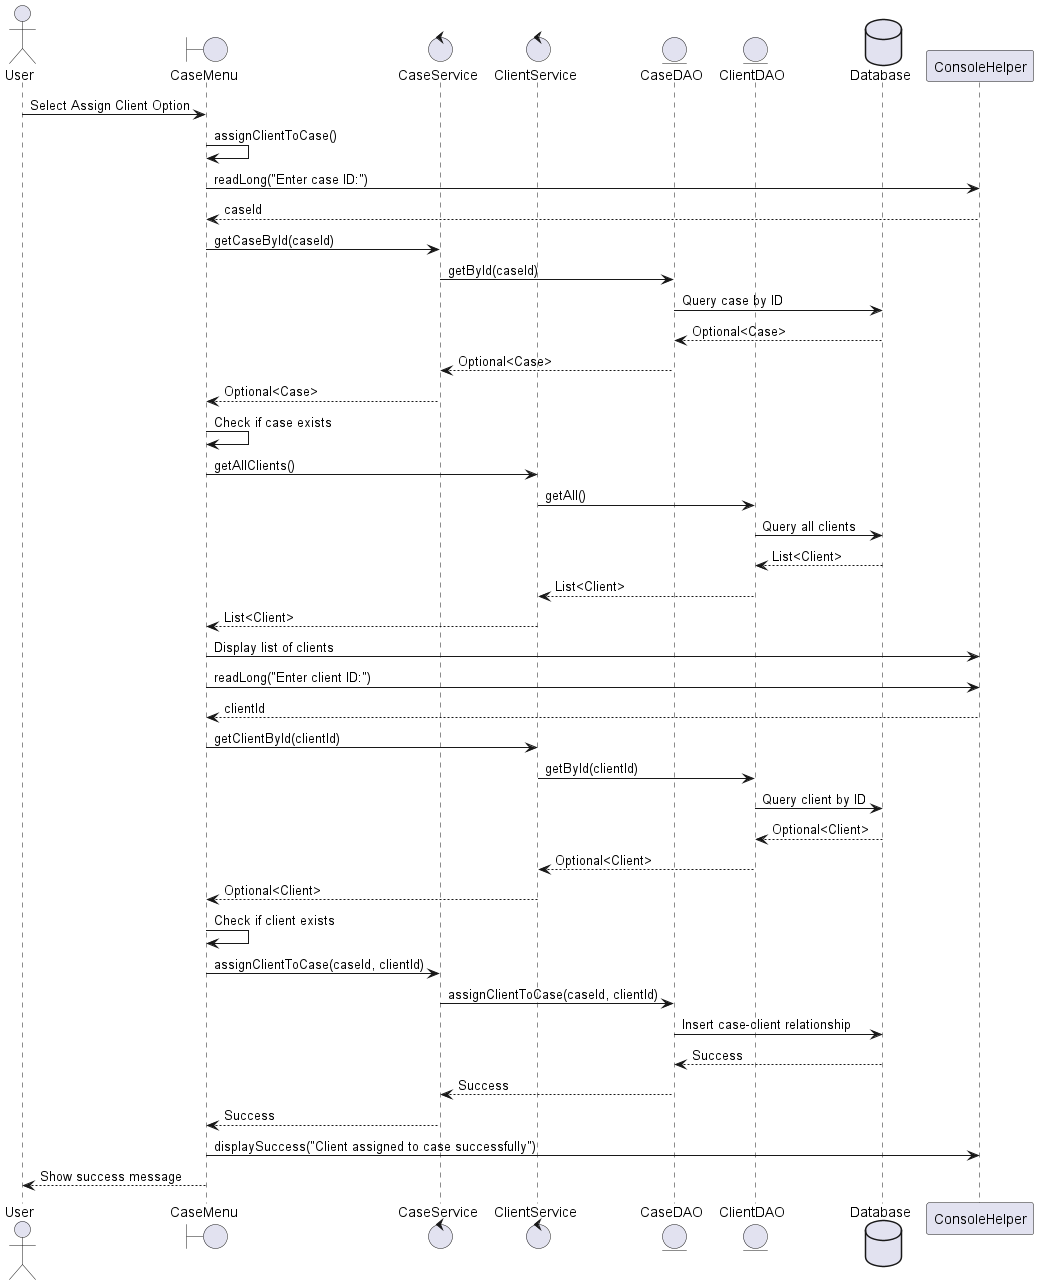

The diagram above was rendered by PlantUML. Its source (embedded in the PNG):
@startuml Assign Client to Case Process - Sequence Diagram

actor User
boundary "CaseMenu" as CaseMenu
control "CaseService" as CaseService
control "ClientService" as ClientService
entity "CaseDAO" as CaseDAO
entity "ClientDAO" as ClientDAO
database "Database" as DB

User -> CaseMenu: Select Assign Client Option
CaseMenu -> CaseMenu: assignClientToCase()
CaseMenu -> ConsoleHelper: readLong("Enter case ID:")
ConsoleHelper --> CaseMenu: caseId
CaseMenu -> CaseService: getCaseById(caseId)
CaseService -> CaseDAO: getById(caseId)
CaseDAO -> DB: Query case by ID
DB --> CaseDAO: Optional<Case>
CaseDAO --> CaseService: Optional<Case>
CaseService --> CaseMenu: Optional<Case>
CaseMenu -> CaseMenu: Check if case exists
CaseMenu -> ClientService: getAllClients()
ClientService -> ClientDAO: getAll()
ClientDAO -> DB: Query all clients
DB --> ClientDAO: List<Client>
ClientDAO --> ClientService: List<Client>
ClientService --> CaseMenu: List<Client>
CaseMenu -> ConsoleHelper: Display list of clients
CaseMenu -> ConsoleHelper: readLong("Enter client ID:")
ConsoleHelper --> CaseMenu: clientId
CaseMenu -> ClientService: getClientById(clientId)
ClientService -> ClientDAO: getById(clientId)
ClientDAO -> DB: Query client by ID
DB --> ClientDAO: Optional<Client>
ClientDAO --> ClientService: Optional<Client>
ClientService --> CaseMenu: Optional<Client>
CaseMenu -> CaseMenu: Check if client exists
CaseMenu -> CaseService: assignClientToCase(caseId, clientId)
CaseService -> CaseDAO: assignClientToCase(caseId, clientId)
CaseDAO -> DB: Insert case-client relationship
DB --> CaseDAO: Success
CaseDAO --> CaseService: Success
CaseService --> CaseMenu: Success
CaseMenu -> ConsoleHelper: displaySuccess("Client assigned to case successfully")
CaseMenu --> User: Show success message

@enduml